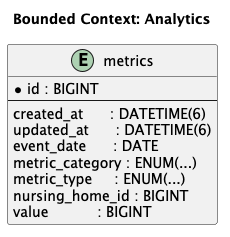

The diagram above was rendered by PlantUML. Its source (embedded in the PNG):
@startuml
title Bounded Context: Analytics

entity "metrics" as metrics {
  * id : BIGINT
  --
  created_at      : DATETIME(6)
  updated_at      : DATETIME(6)
  event_date      : DATE
  metric_category : ENUM(...)
  metric_type     : ENUM(...)
  nursing_home_id : BIGINT
  value           : BIGINT
}

@enduml